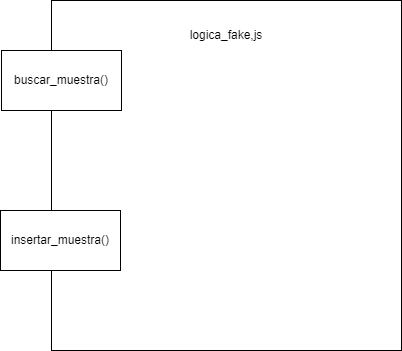

The diagram above was exported from draw.io. Its source (the exported page's mxGraphModel, read from the mxfile embedded in the PNG):
<mxGraphModel dx="1379" dy="804" grid="1" gridSize="10" guides="1" tooltips="1" connect="1" arrows="1" fold="1" page="1" pageScale="1" pageWidth="827" pageHeight="1169" math="0" shadow="0">
  <root>
    <mxCell id="0" />
    <mxCell id="1" parent="0" />
    <mxCell id="rgf8wpSyNzJwbou8S2bN-2" value="" style="whiteSpace=wrap;html=1;aspect=fixed;align=center;" vertex="1" parent="1">
      <mxGeometry x="210" y="170" width="350" height="350" as="geometry" />
    </mxCell>
    <mxCell id="rgf8wpSyNzJwbou8S2bN-3" value="logica_fake,js" style="text;html=1;strokeColor=none;fillColor=none;align=center;verticalAlign=middle;whiteSpace=wrap;rounded=0;" vertex="1" parent="1">
      <mxGeometry x="350" y="190" width="70" height="30" as="geometry" />
    </mxCell>
    <mxCell id="rgf8wpSyNzJwbou8S2bN-4" value="buscar_muestra()" style="rounded=0;whiteSpace=wrap;html=1;" vertex="1" parent="1">
      <mxGeometry x="160" y="220" width="120" height="60" as="geometry" />
    </mxCell>
    <mxCell id="rgf8wpSyNzJwbou8S2bN-5" value="insertar_muestra()" style="rounded=0;whiteSpace=wrap;html=1;" vertex="1" parent="1">
      <mxGeometry x="159" y="380" width="120" height="60" as="geometry" />
    </mxCell>
  </root>
</mxGraphModel>